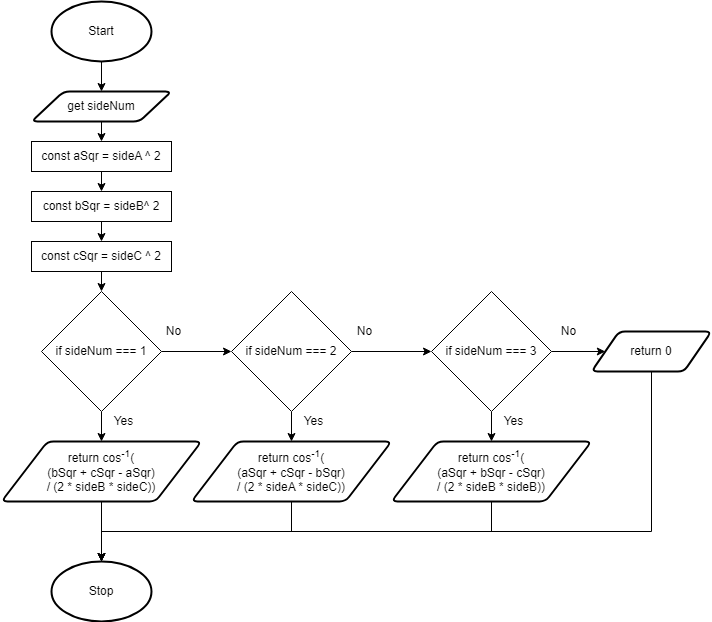

The diagram above was exported from draw.io. Its source (the exported page's mxGraphModel, read from the mxfile embedded in the PNG):
<mxGraphModel dx="1074" dy="717" grid="1" gridSize="10" guides="1" tooltips="1" connect="1" arrows="1" fold="1" page="1" pageScale="1" pageWidth="827" pageHeight="1169" math="0" shadow="0">
  <root>
    <mxCell id="0" />
    <mxCell id="1" parent="0" />
    <mxCell id="51" style="edgeStyle=none;html=1;exitX=0.5;exitY=1;exitDx=0;exitDy=0;exitPerimeter=0;entryX=0.5;entryY=0;entryDx=0;entryDy=0;" parent="1" source="19" target="21" edge="1">
      <mxGeometry relative="1" as="geometry" />
    </mxCell>
    <mxCell id="19" value="Start" style="strokeWidth=2;html=1;shape=mxgraph.flowchart.start_1;whiteSpace=wrap;" parent="1" vertex="1">
      <mxGeometry x="100" y="40" width="100" height="60" as="geometry" />
    </mxCell>
    <mxCell id="65" style="edgeStyle=none;html=1;exitX=0.5;exitY=1;exitDx=0;exitDy=0;entryX=0.5;entryY=0;entryDx=0;entryDy=0;" parent="1" source="21" target="52" edge="1">
      <mxGeometry relative="1" as="geometry">
        <mxPoint x="180" y="170" as="targetPoint" />
      </mxGeometry>
    </mxCell>
    <mxCell id="21" value="get sideNum" style="shape=parallelogram;html=1;strokeWidth=2;perimeter=parallelogramPerimeter;whiteSpace=wrap;rounded=1;arcSize=12;size=0.23;" parent="1" vertex="1">
      <mxGeometry x="80" y="130" width="140" height="30" as="geometry" />
    </mxCell>
    <mxCell id="22" value="Stop" style="strokeWidth=2;html=1;shape=mxgraph.flowchart.start_1;whiteSpace=wrap;" parent="1" vertex="1">
      <mxGeometry x="100" y="600" width="100" height="60" as="geometry" />
    </mxCell>
    <mxCell id="68" style="edgeStyle=none;html=1;exitX=0.5;exitY=1;exitDx=0;exitDy=0;entryX=0.5;entryY=0;entryDx=0;entryDy=0;" parent="1" source="52" target="67" edge="1">
      <mxGeometry relative="1" as="geometry" />
    </mxCell>
    <mxCell id="52" value="const aSqr = sideA ^ 2" style="rounded=0;whiteSpace=wrap;html=1;" parent="1" vertex="1">
      <mxGeometry x="80" y="180" width="140" height="30" as="geometry" />
    </mxCell>
    <mxCell id="75" style="edgeStyle=none;html=1;exitX=1;exitY=0.5;exitDx=0;exitDy=0;entryX=0;entryY=0.5;entryDx=0;entryDy=0;" parent="1" source="54" target="73" edge="1">
      <mxGeometry relative="1" as="geometry" />
    </mxCell>
    <mxCell id="80" style="edgeStyle=none;html=1;exitX=0.5;exitY=1;exitDx=0;exitDy=0;entryX=0.5;entryY=0;entryDx=0;entryDy=0;" parent="1" source="54" target="79" edge="1">
      <mxGeometry relative="1" as="geometry" />
    </mxCell>
    <mxCell id="54" value="if sideNum === 1" style="rhombus;whiteSpace=wrap;html=1;" parent="1" vertex="1">
      <mxGeometry x="90" y="330" width="120" height="120" as="geometry" />
    </mxCell>
    <mxCell id="56" value="Yes" style="text;html=1;strokeColor=none;fillColor=none;align=center;verticalAlign=middle;whiteSpace=wrap;rounded=0;" parent="1" vertex="1">
      <mxGeometry x="160" y="450" width="25" height="20" as="geometry" />
    </mxCell>
    <mxCell id="57" value="No" style="text;html=1;strokeColor=none;fillColor=none;align=center;verticalAlign=middle;whiteSpace=wrap;rounded=0;" parent="1" vertex="1">
      <mxGeometry x="210" y="360" width="25" height="20" as="geometry" />
    </mxCell>
    <mxCell id="70" style="edgeStyle=none;html=1;exitX=0.5;exitY=1;exitDx=0;exitDy=0;entryX=0.5;entryY=0;entryDx=0;entryDy=0;" parent="1" source="67" target="69" edge="1">
      <mxGeometry relative="1" as="geometry" />
    </mxCell>
    <mxCell id="67" value="const bSqr = sideB^ 2" style="rounded=0;whiteSpace=wrap;html=1;" parent="1" vertex="1">
      <mxGeometry x="80" y="230" width="140" height="30" as="geometry" />
    </mxCell>
    <mxCell id="72" style="edgeStyle=none;html=1;exitX=0.5;exitY=1;exitDx=0;exitDy=0;entryX=0.5;entryY=0;entryDx=0;entryDy=0;" parent="1" source="69" target="54" edge="1">
      <mxGeometry relative="1" as="geometry" />
    </mxCell>
    <mxCell id="69" value="const cSqr = sideC ^ 2" style="rounded=0;whiteSpace=wrap;html=1;" parent="1" vertex="1">
      <mxGeometry x="80" y="280" width="140" height="30" as="geometry" />
    </mxCell>
    <mxCell id="76" style="edgeStyle=none;html=1;exitX=1;exitY=0.5;exitDx=0;exitDy=0;entryX=0;entryY=0.5;entryDx=0;entryDy=0;" parent="1" source="73" target="74" edge="1">
      <mxGeometry relative="1" as="geometry" />
    </mxCell>
    <mxCell id="82" style="edgeStyle=none;html=1;exitX=0.5;exitY=1;exitDx=0;exitDy=0;entryX=0.5;entryY=0;entryDx=0;entryDy=0;" parent="1" source="73" target="81" edge="1">
      <mxGeometry relative="1" as="geometry" />
    </mxCell>
    <mxCell id="73" value="if sideNum === 2" style="rhombus;whiteSpace=wrap;html=1;" parent="1" vertex="1">
      <mxGeometry x="280" y="330" width="120" height="120" as="geometry" />
    </mxCell>
    <mxCell id="84" style="edgeStyle=none;html=1;exitX=0.5;exitY=1;exitDx=0;exitDy=0;entryX=0.5;entryY=0;entryDx=0;entryDy=0;" parent="1" source="74" target="83" edge="1">
      <mxGeometry relative="1" as="geometry" />
    </mxCell>
    <mxCell id="88" style="edgeStyle=none;html=1;exitX=1;exitY=0.5;exitDx=0;exitDy=0;entryX=0;entryY=0.5;entryDx=0;entryDy=0;" parent="1" source="74" target="87" edge="1">
      <mxGeometry relative="1" as="geometry" />
    </mxCell>
    <mxCell id="74" value="if sideNum === 3" style="rhombus;whiteSpace=wrap;html=1;" parent="1" vertex="1">
      <mxGeometry x="480" y="330" width="120" height="120" as="geometry" />
    </mxCell>
    <mxCell id="77" value="No" style="text;html=1;strokeColor=none;fillColor=none;align=center;verticalAlign=middle;whiteSpace=wrap;rounded=0;" parent="1" vertex="1">
      <mxGeometry x="401" y="360" width="25" height="20" as="geometry" />
    </mxCell>
    <mxCell id="78" value="No" style="text;html=1;strokeColor=none;fillColor=none;align=center;verticalAlign=middle;whiteSpace=wrap;rounded=0;" parent="1" vertex="1">
      <mxGeometry x="605" y="360" width="25" height="20" as="geometry" />
    </mxCell>
    <mxCell id="89" style="edgeStyle=none;html=1;exitX=0.5;exitY=1;exitDx=0;exitDy=0;entryX=0.5;entryY=0;entryDx=0;entryDy=0;entryPerimeter=0;" parent="1" source="79" target="22" edge="1">
      <mxGeometry relative="1" as="geometry" />
    </mxCell>
    <mxCell id="79" value="return cos&lt;sup&gt;-1&lt;/sup&gt;(&lt;br&gt;(bSqr + cSqr - aSqr)&lt;br&gt;/ (2 * sideB * sideC))" style="shape=parallelogram;html=1;strokeWidth=2;perimeter=parallelogramPerimeter;whiteSpace=wrap;rounded=1;arcSize=12;size=0.23;" parent="1" vertex="1">
      <mxGeometry x="50" y="480" width="200" height="60" as="geometry" />
    </mxCell>
    <mxCell id="90" style="edgeStyle=none;html=1;exitX=0.5;exitY=1;exitDx=0;exitDy=0;entryX=0.5;entryY=0;entryDx=0;entryDy=0;entryPerimeter=0;rounded=0;" parent="1" source="81" target="22" edge="1">
      <mxGeometry relative="1" as="geometry">
        <Array as="points">
          <mxPoint x="340" y="570" />
          <mxPoint x="150" y="570" />
        </Array>
      </mxGeometry>
    </mxCell>
    <mxCell id="81" value="return cos&lt;sup&gt;-1&lt;/sup&gt;(&lt;br&gt;(aSqr + cSqr - bSqr)&lt;br&gt;/ (2 * sideA * sideC))" style="shape=parallelogram;html=1;strokeWidth=2;perimeter=parallelogramPerimeter;whiteSpace=wrap;rounded=1;arcSize=12;size=0.23;" parent="1" vertex="1">
      <mxGeometry x="240" y="480" width="200" height="60" as="geometry" />
    </mxCell>
    <mxCell id="91" style="edgeStyle=none;rounded=0;html=1;exitX=0.5;exitY=1;exitDx=0;exitDy=0;entryX=0.5;entryY=0;entryDx=0;entryDy=0;entryPerimeter=0;" parent="1" source="83" target="22" edge="1">
      <mxGeometry relative="1" as="geometry">
        <Array as="points">
          <mxPoint x="540" y="570" />
          <mxPoint x="150" y="570" />
        </Array>
      </mxGeometry>
    </mxCell>
    <mxCell id="83" value="return cos&lt;sup&gt;-1&lt;/sup&gt;(&lt;br&gt;(aSqr + bSqr - cSqr)&lt;br&gt;/ (2 * sideB * sideB))" style="shape=parallelogram;html=1;strokeWidth=2;perimeter=parallelogramPerimeter;whiteSpace=wrap;rounded=1;arcSize=12;size=0.23;" parent="1" vertex="1">
      <mxGeometry x="440" y="480" width="200" height="60" as="geometry" />
    </mxCell>
    <mxCell id="85" value="Yes" style="text;html=1;strokeColor=none;fillColor=none;align=center;verticalAlign=middle;whiteSpace=wrap;rounded=0;" parent="1" vertex="1">
      <mxGeometry x="350" y="450" width="25" height="20" as="geometry" />
    </mxCell>
    <mxCell id="86" value="Yes" style="text;html=1;strokeColor=none;fillColor=none;align=center;verticalAlign=middle;whiteSpace=wrap;rounded=0;" parent="1" vertex="1">
      <mxGeometry x="550" y="450" width="25" height="20" as="geometry" />
    </mxCell>
    <mxCell id="92" style="edgeStyle=none;rounded=0;html=1;exitX=0.5;exitY=1;exitDx=0;exitDy=0;entryX=0.5;entryY=0;entryDx=0;entryDy=0;entryPerimeter=0;" parent="1" source="87" target="22" edge="1">
      <mxGeometry relative="1" as="geometry">
        <Array as="points">
          <mxPoint x="700" y="570" />
          <mxPoint x="150" y="570" />
        </Array>
      </mxGeometry>
    </mxCell>
    <mxCell id="87" value="return 0" style="shape=parallelogram;html=1;strokeWidth=2;perimeter=parallelogramPerimeter;whiteSpace=wrap;rounded=1;arcSize=12;size=0.23;" parent="1" vertex="1">
      <mxGeometry x="640" y="370" width="120" height="40" as="geometry" />
    </mxCell>
  </root>
</mxGraphModel>